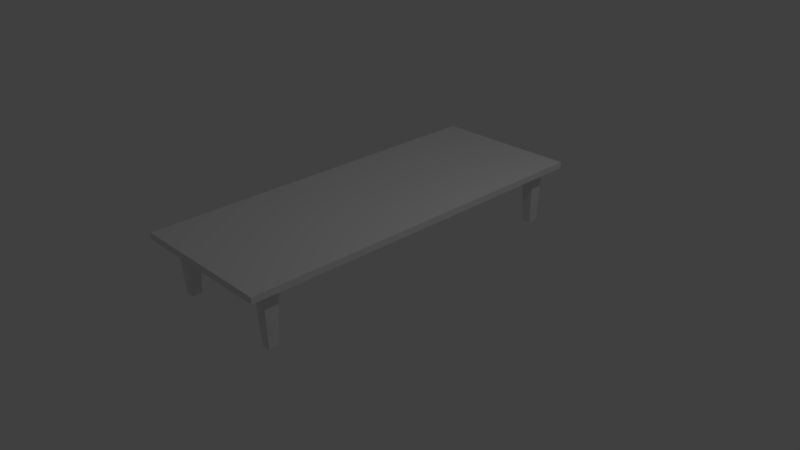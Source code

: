 # Source: table.blend  (saved by Blender 2.77.0; exported with 4.5.12 LTS)
import bpy
from mathutils import Matrix  # noqa: F401  (used for matrix-valued properties, if any)

bpy.ops.wm.read_factory_settings(use_empty=True)
scene = bpy.context.scene
scene.name = 'Scene'

# ---- collections
col_collection_1 = bpy.data.collections.new('Collection 1'); scene.collection.children.link(col_collection_1)

# ---- materials (node trees are filled in below, after node groups)
mat_material = bpy.data.materials.new('Material')
mat_material.alpha_threshold = 0.0
mat_material.use_transparent_shadow = False
mat_material.roughness = 0.5
mat_material.line_color = (0.0, 0.0, 0.0, 1.0)

# ---- material node trees

# ---- world
world_world = bpy.data.worlds.new('World'); scene.world = world_world
world_world.color = (0.05088, 0.05088, 0.05088)
world_world.use_sun_shadow = False
world_world.sun_shadow_jitter_overblur = 0.0
world_world.cycles.sampling_method = 'MANUAL'

# ---- cameras
cam_camera = bpy.data.cameras.new('Camera')
cam_camera.clip_end = 100.0
cam_camera.lens = 35.0
cam_camera.sensor_width = 32.0
cam_camera.sensor_height = 18.0
cam_camera.ortho_scale = 7.314
cam_camera.dof.focus_distance = 0.0
cam_camera.dof.aperture_fstop = 128.0

# ---- lights
light_lamp = bpy.data.lights.new('Lamp', 'POINT')
light_lamp.transmission_factor = 0.0
light_lamp.cutoff_distance = 30.0
light_lamp.energy = 100.0
light_lamp.shadow_buffer_clip_start = 1.001
light_lamp.shadow_soft_size = 0.1
light_lamp.shadow_maximum_resolution = 0.006
light_lamp.use_absolute_resolution = True

# ---- meshes
me_cube = bpy.data.meshes.new('Cube')
me_cube.from_pydata([(1.0, 1.0, -11.16), (1.0, -1.0, -11.16), (-1.0, -1.0, -11.16), (-1.0, 1.0, -11.16), (1.0, 1.0, -9.157), (1.0, -1.0, -9.157), (-1.0, -1.0, -9.157), (-1.0, 1.0, -9.157), (0.8454, -0.8442, -28.42), (0.8454, -0.8967, -28.42), (0.7307, -0.8967, -28.42), (0.7307, -0.8442, -28.42), (0.8768, -0.8298, -10.87), (0.8768, -0.911, -10.87), (0.6993, -0.911, -10.87), (0.6993, -0.8298, -10.87), (-0.6926, -0.8442, -28.42), (-0.6926, -0.8967, -28.42), (-0.8073, -0.8967, -28.42), (-0.8073, -0.8442, -28.42), (-0.6612, -0.8298, -10.87), (-0.6612, -0.911, -10.87), (-0.8387, -0.911, -10.87), (-0.8387, -0.8298, -10.87), (0.8454, 0.8922, -28.42), (0.8454, 0.8397, -28.42), (0.7307, 0.8397, -28.42), (0.7307, 0.8922, -28.42), (0.8768, 0.9066, -10.87), (0.8768, 0.8253, -10.87), (0.6993, 0.8253, -10.87), (0.6993, 0.9066, -10.87), (-0.6926, 0.8922, -28.42), (-0.6926, 0.8397, -28.42), (-0.8073, 0.8397, -28.42), (-0.8073, 0.8922, -28.42), (-0.6612, 0.9066, -10.87), (-0.6612, 0.8253, -10.87), (-0.8387, 0.8253, -10.87), (-0.8387, 0.9066, -10.87)], [], [(0, 1, 2, 3), (4, 7, 6, 5), (0, 4, 5, 1), (1, 5, 6, 2), (2, 6, 7, 3), (4, 0, 3, 7), (8, 9, 10, 11), (16, 17, 18, 19), (8, 12, 13, 9), (9, 13, 14, 10), (10, 14, 15, 11), (12, 8, 11, 15), (16, 20, 21, 17), (17, 21, 22, 18), (18, 22, 23, 19), (20, 16, 19, 23), (24, 25, 26, 27), (32, 33, 34, 35), (24, 28, 29, 25), (25, 29, 30, 26), (26, 30, 31, 27), (28, 24, 27, 31), (32, 36, 37, 33), (33, 37, 38, 34), (34, 38, 39, 35), (36, 32, 35, 39)])
me_cube.materials.append(mat_material)
me_cube.use_remesh_preserve_volume = False
me_cube.use_remesh_preserve_attributes = False
me_cube.use_mirror_vertex_groups = False
me_cube.update()

# ---- objects
ob_cube = bpy.data.objects.new('Cube', me_cube)
ob_lamp = bpy.data.objects.new('Lamp', light_lamp)
ob_camera = bpy.data.objects.new('Camera', cam_camera)

# ---- transforms, parenting, visibility, modifiers, constraints
ob_cube.location = (0.0, 0.0, 1.233)
ob_cube.scale = (1.0, 2.504, 0.0429)
ob_cube.lock_rotations_4d = False
ob_cube.empty_display_type = 'ARROWS'
ob_cube.lineart.crease_threshold = 0.0
ob_lamp.location = (4.076, 1.005, 5.904)
ob_lamp.rotation_euler = (0.6503, 0.05522, 1.866)
ob_lamp.lock_rotations_4d = False
ob_lamp.empty_display_type = 'ARROWS'
ob_lamp.color = (0.0, 0.0, 0.0, 0.0)
ob_lamp.lineart.crease_threshold = 0.0
ob_camera.location = (7.481, -6.508, 5.344)
ob_camera.rotation_euler = (1.109, 0.01082, 0.8149)
ob_camera.lock_rotations_4d = False
ob_camera.empty_display_type = 'ARROWS'
ob_camera.color = (0.0, 0.0, 0.0, 0.0)
ob_camera.display_type = 'WIRE'
ob_camera.lineart.crease_threshold = 0.0

# ---- collection membership
col_collection_1.objects.link(ob_cube)
col_collection_1.objects.link(ob_lamp)
col_collection_1.objects.link(ob_camera)

# ---- scene / render settings (as saved in the file)
scene.camera = ob_camera
scene.frame_start = 1; scene.frame_end = 250; scene.frame_set(1)
scene.render.engine = 'BLENDER_EEVEE_NEXT'
scene.render.resolution_percentage = 50
scene.render.dither_intensity = 0.0
scene.cycles.use_denoising = False
scene.cycles.samples = 128
scene.cycles.sampling_pattern = 'TABULATED_SOBOL'
scene.cycles.light_sampling_threshold = 0.0
scene.cycles.use_adaptive_sampling = False
scene.cycles.use_light_tree = False
scene.cycles.blur_glossy = 0.0
scene.cycles.sample_clamp_indirect = 0.0
scene.view_settings.view_transform = 'Standard'
bpy.context.view_layer.update()
